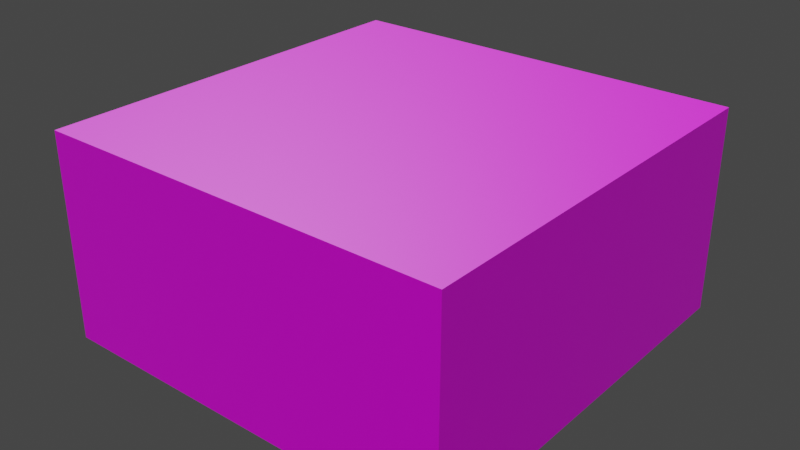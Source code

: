# Source: blendtest3.blend  (saved by Blender 3.2.14; exported with 4.5.12 LTS)
import bpy
from mathutils import Matrix  # noqa: F401  (used for matrix-valued properties, if any)

bpy.ops.wm.read_factory_settings(use_empty=True)
scene = bpy.context.scene
scene.name = 'Scene'

# ---- collections
col_lights = bpy.data.collections.new('Lights'); scene.collection.children.link(col_lights)
col_static_geometry = bpy.data.collections.new('Static Geometry'); scene.collection.children.link(col_static_geometry)
col_entities = bpy.data.collections.new('Entities'); scene.collection.children.link(col_entities)
col_point_entities = bpy.data.collections.new('Point Entities'); col_entities.children.link(col_point_entities)
col_weapons = bpy.data.collections.new('Weapons'); col_point_entities.children.link(col_weapons)
col_monsters = bpy.data.collections.new('Monsters'); col_point_entities.children.link(col_monsters)
col_player_spawns = bpy.data.collections.new('Player Spawns'); col_point_entities.children.link(col_player_spawns)
col_triggers = bpy.data.collections.new('Triggers'); col_entities.children.link(col_triggers)
col_movers = bpy.data.collections.new('Movers'); col_entities.children.link(col_movers)
col_worldspawn___bsp = bpy.data.collections.new('Worldspawn / BSP'); scene.collection.children.link(col_worldspawn___bsp)

# ---- images (referenced by path relative to the original .blend; pixels are not part of the script)
import os
ASSET_DIR = os.environ.get("B2B_ASSET_DIR", "")  # directory of the original .blend (textures are referenced by path, not embedded)
HERE = os.path.dirname(os.path.abspath(__file__))  # packed textures are extracted next to this script under _unpacked/

def load_image(name, relpath, width, height, colorspace="sRGB"):
    """Load a texture the original file referenced (path relative to the .blend, or extracted next to this script)."""
    p = next((c for c in (os.path.join(HERE, relpath), os.path.join(ASSET_DIR, relpath)) if relpath and os.path.exists(c)), "")
    if p:
        img = bpy.data.images.load(p, check_existing=True)
        img.name = name
    else:  # same state as the original file: an image datablock whose file is absent (Cycles renders it pink)
        img = bpy.data.images.new(name, width, height)
        img.source = "FILE"
        img.filepath = "//" + (relpath or name)
    img.colorspace_settings.name = colorspace
    return img
img_snpanel2rust_diffuse_tga = load_image('snpanel2rust_diffuse.tga', 'snpanel2rust_diffuse.tga', 1024, 1024, 'sRGB')
img_snpanel2rust_s_tga = load_image('snpanel2rust_s.tga', 'snpanel2rust_s.tga', 1024, 1024, 'Non-Color')
img_snpanel2_normal_tga = load_image('snpanel2_normal.tga', 'snpanel2_normal.tga', 1024, 1024, 'Non-Color')

# ---- materials (node trees are filled in below, after node groups)
mat_textures_base_wall_snpanel2rust = bpy.data.materials.new('textures/base_wall/snpanel2rust')
mat_textures_common_origin = bpy.data.materials.new('textures/common/origin')
mat_textures_base_floor_a_sofloor3_d01f = bpy.data.materials.new('textures/base_floor/a_sofloor3_d01f')

# ---- node groups
ng_nodegroup = bpy.data.node_groups.new('NodeGroup', 'ShaderNodeTree')
_s = ng_nodegroup.interface.new_socket(name='Value', in_out='OUTPUT', socket_type='NodeSocketFloat')
_s = ng_nodegroup.interface.new_socket(name='Vector', in_out='INPUT', socket_type='NodeSocketVector')
_s.min_value = -1e+04
_s.max_value = 1e+04
_N = ng_nodegroup.nodes; _L = ng_nodegroup.links
n0 = _N.new('ShaderNodeVectorMath'); n0.name = 'Vector Math'; n0.location = (-260, 8)
n0.label = 'Convert to Luminance'
n0.operation = 'DOT_PRODUCT'
n0.inputs[1].default_value = (0.2125, 0.7154, 0.0721)
n1 = _N.new('ShaderNodeMath'); n1.name = 'Math'; n1.location = (-81, 2)
n1.operation = 'POWER'
n2 = _N.new('ShaderNodeClamp'); n2.name = 'Clamp'; n2.location = (96, -8)
n2.inputs[2].default_value = 0.98
n3 = _N.new('ShaderNodeMath'); n3.name = 'Math.001'; n3.location = (260, -3)
n3.operation = 'SUBTRACT'
n3.inputs[0].default_value = 1.0
n4 = _N.new('NodeGroupInput'); n4.name = 'Group Input'; n4.location = (-460, 0)
n5 = _N.new('NodeGroupOutput'); n5.name = 'Group Output'; n5.location = (450, 0)
_L.new(n4.outputs[0], n0.inputs[0])
_L.new(n3.outputs[0], n5.inputs[0])
_L.new(n0.outputs[1], n1.inputs[0])
_L.new(n1.outputs[0], n2.inputs[0])
_L.new(n2.outputs[0], n3.inputs[1])
n5.is_active_output = True

# ---- material node trees
mat_textures_base_wall_snpanel2rust.use_nodes = True; mat_textures_base_wall_snpanel2rust.node_tree.nodes.clear()
_N = mat_textures_base_wall_snpanel2rust.node_tree.nodes; _L = mat_textures_base_wall_snpanel2rust.node_tree.links
n0 = _N.new('NodeFrame'); n0.name = 'Frame.002'; n0.location = (-1579, -163)
n0.label = 'Mapping'
n0.width = 400
n1 = _N.new('ShaderNodeOutputMaterial'); n1.name = 'Material Output'; n1.location = (300, 300)
n2 = _N.new('ShaderNodeBsdfPrincipled'); n2.name = 'Principled BSDF'; n2.location = (10, 300)
n2.distribution = 'GGX'
n2.subsurface_method = 'RANDOM_WALK_SKIN'
n2.inputs[3].default_value = 1.45
n2.inputs[27].default_value = (0.0, 0.0, 0.0, 1.0)
n2.inputs[28].default_value = 1.0
n3 = _N.new('ShaderNodeTexCoord'); n3.name = 'Texture Coordinate.001'; n3.location = (30, -30)
n4 = _N.new('ShaderNodeMapping'); n4.name = 'Mapping.001'; n4.location = (230, -30)
n5 = _N.new('ShaderNodeGroup'); n5.name = 'Group'; n5.location = (-637, 148)
n5.label = 'EstimateLegacyRoughness'
n5.node_tree = ng_nodegroup
n6 = _N.new('ShaderNodeTexImage'); n6.name = 'Image Texture.001'; n6.location = (-452, 468)
n6.label = 'Base Color'
n6.image = img_snpanel2rust_diffuse_tga
n7 = _N.new('ShaderNodeTexImage'); n7.name = 'Image Texture.002'; n7.location = (-972, 139)
n7.label = 'D3 Gloss'
n7.image = img_snpanel2rust_s_tga
n8 = _N.new('ShaderNodeTexImage'); n8.name = 'Image Texture'; n8.location = (-572, -396)
n8.label = 'Normal'
n8.image = img_snpanel2_normal_tga
n9 = _N.new('ShaderNodeNormalMap'); n9.name = 'Normal Map'; n9.location = (-272, -396)
n3.parent = n0
n4.parent = n0
_L.new(n8.outputs[0], n9.inputs[1])
_L.new(n9.outputs[0], n2.inputs[5])
_L.new(n3.outputs[2], n4.inputs[0])
_L.new(n7.outputs[0], n5.inputs[0])
_L.new(n6.outputs[0], n2.inputs[0])
_L.new(n2.outputs[0], n1.inputs[0])
_L.new(n5.outputs[0], n2.inputs[2])
n1.is_active_output = True
mat_textures_common_origin.use_nodes = True; mat_textures_common_origin.node_tree.nodes.clear()
_N = mat_textures_common_origin.node_tree.nodes; _L = mat_textures_common_origin.node_tree.links
n0 = _N.new('ShaderNodeBsdfPrincipled'); n0.name = 'Principled BSDF'; n0.location = (10, 300)
n0.distribution = 'GGX'
n0.subsurface_method = 'RANDOM_WALK_SKIN'
n0.inputs[0].default_value = (0.8, 0.1684, 0.01018, 1.0)
n0.inputs[3].default_value = 1.45
n0.inputs[27].default_value = (0.0, 0.0, 0.0, 1.0)
n0.inputs[28].default_value = 1.0
n1 = _N.new('ShaderNodeOutputMaterial'); n1.name = 'Material Output'; n1.location = (300, 300)
_L.new(n0.outputs[0], n1.inputs[0])
n1.is_active_output = True
mat_textures_base_floor_a_sofloor3_d01f.use_nodes = True; mat_textures_base_floor_a_sofloor3_d01f.node_tree.nodes.clear()
_N = mat_textures_base_floor_a_sofloor3_d01f.node_tree.nodes; _L = mat_textures_base_floor_a_sofloor3_d01f.node_tree.links
n0 = _N.new('ShaderNodeBsdfPrincipled'); n0.name = 'Principled BSDF'; n0.location = (10, 300)
n0.distribution = 'GGX'
n0.subsurface_method = 'RANDOM_WALK_SKIN'
n0.inputs[3].default_value = 1.45
n0.inputs[27].default_value = (0.0, 0.0, 0.0, 1.0)
n0.inputs[28].default_value = 1.0
n1 = _N.new('ShaderNodeOutputMaterial'); n1.name = 'Material Output'; n1.location = (300, 300)
_L.new(n0.outputs[0], n1.inputs[0])
n1.is_active_output = True

# ---- world
world_world = bpy.data.worlds.new('World'); scene.world = world_world
world_world.use_nodes = True; world_world.node_tree.nodes.clear()
_N = world_world.node_tree.nodes; _L = world_world.node_tree.links
n0 = _N.new('ShaderNodeOutputWorld'); n0.name = 'World Output'; n0.location = (300, 300)
n1 = _N.new('ShaderNodeBackground'); n1.name = 'Background'; n1.location = (10, 300)
n1.inputs[0].default_value = (0.05088, 0.05088, 0.05088, 1.0)
_L.new(n1.outputs[0], n0.inputs[0])
n0.is_active_output = True
world_world.color = (0.05088, 0.05088, 0.05088)
world_world.use_sun_shadow = False
world_world.sun_shadow_jitter_overblur = 0.0

# ---- meshes
me_cube = bpy.data.meshes.new('Cube')
me_cube.from_pydata([(-64.0, -64.0, -4.0), (-64.0, -64.0, 4.0), (-64.0, 64.0, -4.0), (-64.0, 64.0, 4.0), (64.0, -64.0, -4.0), (64.0, -64.0, 4.0), (64.0, 64.0, -4.0), (64.0, 64.0, 4.0)], [], [(0, 1, 3, 2), (2, 3, 7, 6), (6, 7, 5, 4), (4, 5, 1, 0), (2, 6, 4, 0), (7, 3, 1, 5)])
_uv = me_cube.uv_layers.new(name='UVMap')
_uv.uv.foreach_set('vector', [0.375, 0.0, 0.625, 0.0, 0.625, 0.25, 0.375, 0.25, 0.375, 0.25, 0.625, 0.25, 0.625, 0.5, 0.375, 0.5, 0.375, 0.5, 0.625, 0.5, 0.625, 0.75, 0.375, 0.75, 0.375, 0.75, 0.625, 0.75, 0.625, 1.0, 0.375, 1.0, 0.125, 0.5, 0.375, 0.5, 0.375, 0.75, 0.125, 0.75, 0.625, 0.5, 0.875, 0.5, 0.875, 0.75, 0.625, 0.75])
me_cube.materials.append(mat_textures_base_wall_snpanel2rust)
me_cube.materials.append(mat_textures_common_origin)
me_cube.update()
me_cube_001 = bpy.data.meshes.new('Cube.001')
me_cube_001.from_pydata([(-16.0, -16.0, -16.0), (-16.0, -16.0, 16.0), (-16.0, 16.0, -16.0), (-16.0, 16.0, 16.0), (16.0, -16.0, -16.0), (16.0, -16.0, 16.0), (16.0, 16.0, -16.0), (16.0, 16.0, 16.0)], [], [(0, 1, 3, 2), (2, 3, 7, 6), (6, 7, 5, 4), (4, 5, 1, 0), (2, 6, 4, 0), (7, 3, 1, 5)])
me_cube_001.polygons.foreach_set('material_index', [1, 1, 1, 1, 1, 1])
_uv = me_cube_001.uv_layers.new(name='UVMap')
_uv.uv.foreach_set('vector', [0.375, 0.0, 0.625, 0.0, 0.625, 0.25, 0.375, 0.25, 0.375, 0.25, 0.625, 0.25, 0.625, 0.5, 0.375, 0.5, 0.375, 0.5, 0.625, 0.5, 0.625, 0.75, 0.375, 0.75, 0.375, 0.75, 0.625, 0.75, 0.625, 1.0, 0.375, 1.0, 0.125, 0.5, 0.375, 0.5, 0.375, 0.75, 0.125, 0.75, 0.625, 0.5, 0.875, 0.5, 0.875, 0.75, 0.625, 0.75])
me_cube_001.materials.append(mat_textures_base_floor_a_sofloor3_d01f)
me_cube_001.materials.append(mat_textures_base_wall_snpanel2rust)
me_cube_001.update()
me_cube_002 = bpy.data.meshes.new('Cube.002')
me_cube_002.from_pydata([(-64.0, -64.0, -4.0), (-64.0, -64.0, 4.0), (-64.0, 64.0, -4.0), (-64.0, 64.0, 4.0), (64.0, -64.0, -4.0), (64.0, -64.0, 4.0), (64.0, 64.0, -4.0), (64.0, 64.0, 4.0)], [], [(0, 1, 3, 2), (2, 3, 7, 6), (6, 7, 5, 4), (4, 5, 1, 0), (2, 6, 4, 0), (7, 3, 1, 5)])
_uv = me_cube_002.uv_layers.new(name='UVMap')
_uv.uv.foreach_set('vector', [0.375, 0.0, 0.625, 0.0, 0.625, 0.25, 0.375, 0.25, 0.375, 0.25, 0.625, 0.25, 0.625, 0.5, 0.375, 0.5, 0.375, 0.5, 0.625, 0.5, 0.625, 0.75, 0.375, 0.75, 0.375, 0.75, 0.625, 0.75, 0.625, 1.0, 0.375, 1.0, 0.125, 0.5, 0.375, 0.5, 0.375, 0.75, 0.125, 0.75, 0.625, 0.5, 0.875, 0.5, 0.875, 0.75, 0.625, 0.75])
me_cube_002.materials.append(mat_textures_base_wall_snpanel2rust)
me_cube_002.materials.append(mat_textures_common_origin)
me_cube_002.update()
me_cube_003 = bpy.data.meshes.new('Cube.003')
me_cube_003.from_pydata([(-64.0, -64.0, -4.0), (-64.0, -64.0, 4.0), (-64.0, 64.0, -4.0), (-64.0, 64.0, 4.0), (64.0, -64.0, -4.0), (64.0, -64.0, 4.0), (64.0, 64.0, -4.0), (64.0, 64.0, 4.0)], [], [(0, 1, 3, 2), (2, 3, 7, 6), (6, 7, 5, 4), (4, 5, 1, 0), (2, 6, 4, 0), (7, 3, 1, 5)])
_uv = me_cube_003.uv_layers.new(name='UVMap')
_uv.uv.foreach_set('vector', [0.375, 0.0, 0.625, 0.0, 0.625, 0.25, 0.375, 0.25, 0.375, 0.25, 0.625, 0.25, 0.625, 0.5, 0.375, 0.5, 0.375, 0.5, 0.625, 0.5, 0.625, 0.75, 0.375, 0.75, 0.375, 0.75, 0.625, 0.75, 0.625, 1.0, 0.375, 1.0, 0.125, 0.5, 0.375, 0.5, 0.375, 0.75, 0.125, 0.75, 0.625, 0.5, 0.875, 0.5, 0.875, 0.75, 0.625, 0.75])
me_cube_003.materials.append(mat_textures_base_wall_snpanel2rust)
me_cube_003.materials.append(mat_textures_common_origin)
me_cube_003.update()
me_worldspawn__prim0_mesh = bpy.data.meshes.new('worldspawn..prim0.mesh')
me_worldspawn__prim0_mesh.from_pydata([(-512.0, -512.0, 0.0), (-512.0, -512.0, 512.0), (-512.0, 512.0, 0.0), (-512.0, 512.0, 512.0), (512.0, -512.0, 0.0), (512.0, -512.0, 512.0), (512.0, 512.0, 0.0), (512.0, 512.0, 512.0)], [], [(0, 2, 3, 1), (2, 6, 7, 3), (6, 4, 5, 7), (4, 0, 1, 5), (2, 0, 4, 6), (7, 5, 1, 3)])
_uv = me_worldspawn__prim0_mesh.uv_layers.new(name='UVMap')
_uv.uv.foreach_set('vector', [1.182, -2.214, 1.182, 0.9811, -0.4159, 0.9811, -0.4159, -2.214, 2.782, -2.214, 2.782, 0.9811, 1.185, 0.9811, 1.185, -2.214, -0.4159, 0.9842, 2.779, 0.9842, 2.779, 2.582, -0.4159, 2.582, 4.383, -2.214, 4.383, 0.9811, 2.785, 0.9811, 2.785, -2.214, -0.419, 0.9842, -0.419, 4.179, -3.614, 4.179, -3.614, 0.9842, -0.419, 0.9811, -3.614, 0.9811, -3.614, -2.214, -0.419, -2.214])
me_worldspawn__prim0_mesh.materials.append(mat_textures_base_wall_snpanel2rust)
me_worldspawn__prim0_mesh.update()
me_cube_005 = bpy.data.meshes.new('Cube.005')
me_cube_005.from_pydata([(-1.0, -1.0, -1.0), (-1.0, -1.0, 1.0), (-1.0, 1.0, -1.0), (-1.0, 1.0, 1.0), (1.0, -1.0, -1.0), (1.0, -1.0, 1.0), (1.0, 1.0, -1.0), (1.0, 1.0, 1.0)], [], [(0, 1, 3, 2), (2, 3, 7, 6), (6, 7, 5, 4), (4, 5, 1, 0), (2, 6, 4, 0), (7, 3, 1, 5)])
_uv = me_cube_005.uv_layers.new(name='UVMap')
_uv.uv.foreach_set('vector', [0.375, 0.0, 0.625, 0.0, 0.625, 0.25, 0.375, 0.25, 0.375, 0.25, 0.625, 0.25, 0.625, 0.5, 0.375, 0.5, 0.375, 0.5, 0.625, 0.5, 0.625, 0.75, 0.375, 0.75, 0.375, 0.75, 0.625, 0.75, 0.625, 1.0, 0.375, 1.0, 0.125, 0.5, 0.375, 0.5, 0.375, 0.75, 0.125, 0.75, 0.625, 0.5, 0.875, 0.5, 0.875, 0.75, 0.625, 0.75])
me_cube_005.materials.append(mat_textures_base_wall_snpanel2rust)
me_cube_005.update()

# ---- objects
ob_light_1 = bpy.data.objects.new('light_1', None)
ob_func_static_0 = bpy.data.objects.new('func_static_0', me_cube)
ob_bsp_func_static_0_origin = bpy.data.objects.new('BSP_func_static_0.origin', me_cube_001)
ob_func_static_1 = bpy.data.objects.new('func_static_1', None)
ob_func_static_0_001 = bpy.data.objects.new('func_static_0.001', me_cube_002)
ob_func_rotating_2 = bpy.data.objects.new('func_rotating_2', me_cube_003)
ob_info_player_start_0 = bpy.data.objects.new('info_player_start_0', None)
ob_worldspawn = bpy.data.objects.new('worldspawn', None)
ob_worldspawn__prim0 = bpy.data.objects.new('worldspawn..prim0', me_worldspawn__prim0_mesh)
ob_cube = bpy.data.objects.new('Cube', me_cube_005)

# ---- transforms, parenting, visibility, modifiers, constraints
ob_light_1.location = (-360.4, 70.32, 40.0)
ob_light_1.show_name = True
ob_func_static_0.location = (120.0, 228.2, 32.96)
ob_func_static_0.show_name = True
ob_bsp_func_static_0_origin.location = (176.8, 0.0, 16.0)
ob_func_static_1.location = (425.7, -230.0, 97.18)
ob_func_static_1.empty_display_type = 'SPHERE'
ob_func_static_1.empty_display_size = 32.0
ob_func_static_1.show_name = True
ob_func_static_0_001.parent = ob_func_static_1
ob_func_static_0_001.matrix_parent_inverse = Matrix(((1.0, -0.0, -0.0, -191.5), (-0.0, 1.0, 0.0, 234.7), (-0.0, -0.0, 1.0, -50.33), (-0.0, 0.0, -0.0, 1.0)))
ob_func_static_0_001.location = (78.58, -84.91, 14.74)
ob_func_static_0_001.show_name = True
ob_func_rotating_2.location = (312.2, 103.9, 63.3)
ob_func_rotating_2.show_name = True
ob_info_player_start_0.location = (-176.0, 48.0, 7.841)
ob_info_player_start_0.scale = (55.1, 55.1, 55.1)
ob_info_player_start_0.empty_display_type = 'SINGLE_ARROW'
ob_info_player_start_0.show_name = True
ob_worldspawn.location = (0.0, 0.0, 0.0)
ob_worldspawn.show_name = True
ob_worldspawn__prim0.location = (0.0, 0.0, 0.0)
ob_cube.parent = ob_func_rotating_2
ob_cube.matrix_parent_inverse = Matrix(((1.0, -0.0, 0.0, -312.2), (-0.0, 1.0, -0.0, -103.9), (0.0, -0.0, 1.0, -63.3), (-0.0, 0.0, -0.0, 1.0)))
ob_cube.location = (366.3, 68.0, 75.26)
ob_cube.scale = (7.969, 7.969, 7.969)

# ---- collection membership
col_lights.objects.link(ob_light_1)
col_static_geometry.objects.link(ob_func_static_0)
col_static_geometry.objects.link(ob_bsp_func_static_0_origin)
col_static_geometry.objects.link(ob_func_static_1)
col_static_geometry.objects.link(ob_func_static_0_001)
col_static_geometry.objects.link(ob_func_rotating_2)
col_player_spawns.objects.link(ob_info_player_start_0)
col_worldspawn___bsp.objects.link(ob_worldspawn)
col_worldspawn___bsp.objects.link(ob_worldspawn__prim0)
col_worldspawn___bsp.objects.link(ob_cube)

# ---- scene / render settings (as saved in the file)
scene.frame_start = 1; scene.frame_end = 250; scene.frame_set(0)
scene.render.engine = 'CYCLES'
scene.cycles.sampling_pattern = 'TABULATED_SOBOL'
scene.cycles.use_light_tree = False
scene.eevee.use_gtao = True
scene.view_settings.view_transform = 'Filmic'
bpy.context.view_layer.update()

# ---- added for rendering (the .blend has no active camera and no usable light): camera, sun
cam_auto = bpy.data.cameras.new('AutoCamera')
cam_auto.lens = 50.0
cam_auto.sensor_width = 36.0
cam_auto.clip_end = 24941.0
ob_auto_camera = bpy.data.objects.new('AutoCamera', cam_auto)
scene.collection.objects.link(ob_auto_camera)
ob_auto_camera.location = (1421.15, -1705.37, 1392.92)
ob_auto_camera.rotation_euler = (1.09748, -7.21219e-08, 0.694738)
scene.camera = ob_auto_camera
light_auto_sun = bpy.data.lights.new('AutoSun', 'SUN')
light_auto_sun.energy = 3.0
light_auto_sun.angle = 0.0523599
ob_auto_sun = bpy.data.objects.new('AutoSun', light_auto_sun)
scene.collection.objects.link(ob_auto_sun)
ob_auto_sun.rotation_euler = (0.872665, 0.174533, 0.523599)
bpy.context.view_layer.update()
